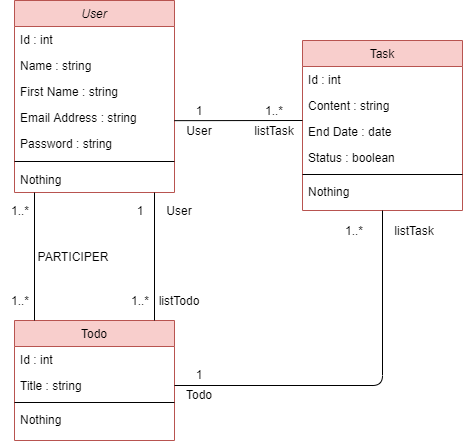

The diagram above was exported from draw.io. Its source (the exported page's mxGraphModel, read from the mxfile embedded in the PNG):
<mxGraphModel dx="2370" dy="1190" grid="1" gridSize="10" guides="1" tooltips="1" connect="1" arrows="1" fold="1" page="1" pageScale="1" pageWidth="827" pageHeight="1169" math="0" shadow="0">
  <root>
    <mxCell id="WIyWlLk6GJQsqaUBKTNV-0" />
    <mxCell id="WIyWlLk6GJQsqaUBKTNV-1" parent="WIyWlLk6GJQsqaUBKTNV-0" />
    <mxCell id="zkfFHV4jXpPFQw0GAbJ--0" value="User" style="swimlane;fontStyle=2;align=center;verticalAlign=top;childLayout=stackLayout;horizontal=1;startSize=26;horizontalStack=0;resizeParent=1;resizeLast=0;collapsible=1;marginBottom=0;rounded=0;shadow=0;strokeWidth=1;fillColor=#f8cecc;strokeColor=#b85450;" parent="WIyWlLk6GJQsqaUBKTNV-1" vertex="1">
      <mxGeometry x="220" y="80" width="160" height="192" as="geometry">
        <mxRectangle x="220" y="80" width="160" height="26" as="alternateBounds" />
      </mxGeometry>
    </mxCell>
    <mxCell id="zkfFHV4jXpPFQw0GAbJ--1" value="Id : int" style="text;align=left;verticalAlign=top;spacingLeft=4;spacingRight=4;overflow=hidden;rotatable=0;points=[[0,0.5],[1,0.5]];portConstraint=eastwest;" parent="zkfFHV4jXpPFQw0GAbJ--0" vertex="1">
      <mxGeometry y="26" width="160" height="26" as="geometry" />
    </mxCell>
    <mxCell id="zkfFHV4jXpPFQw0GAbJ--2" value="Name : string" style="text;align=left;verticalAlign=top;spacingLeft=4;spacingRight=4;overflow=hidden;rotatable=0;points=[[0,0.5],[1,0.5]];portConstraint=eastwest;rounded=0;shadow=0;html=0;" parent="zkfFHV4jXpPFQw0GAbJ--0" vertex="1">
      <mxGeometry y="52" width="160" height="26" as="geometry" />
    </mxCell>
    <mxCell id="Sp6NG5ZuD1qXBYaKKK9z-0" value="First Name : string" style="text;align=left;verticalAlign=top;spacingLeft=4;spacingRight=4;overflow=hidden;rotatable=0;points=[[0,0.5],[1,0.5]];portConstraint=eastwest;rounded=0;shadow=0;html=0;" vertex="1" parent="zkfFHV4jXpPFQw0GAbJ--0">
      <mxGeometry y="78" width="160" height="26" as="geometry" />
    </mxCell>
    <mxCell id="Sp6NG5ZuD1qXBYaKKK9z-1" value="Email Address : string" style="text;align=left;verticalAlign=top;spacingLeft=4;spacingRight=4;overflow=hidden;rotatable=0;points=[[0,0.5],[1,0.5]];portConstraint=eastwest;rounded=0;shadow=0;html=0;" vertex="1" parent="zkfFHV4jXpPFQw0GAbJ--0">
      <mxGeometry y="104" width="160" height="26" as="geometry" />
    </mxCell>
    <mxCell id="zkfFHV4jXpPFQw0GAbJ--3" value="Password : string" style="text;align=left;verticalAlign=top;spacingLeft=4;spacingRight=4;overflow=hidden;rotatable=0;points=[[0,0.5],[1,0.5]];portConstraint=eastwest;rounded=0;shadow=0;html=0;" parent="zkfFHV4jXpPFQw0GAbJ--0" vertex="1">
      <mxGeometry y="130" width="160" height="26" as="geometry" />
    </mxCell>
    <mxCell id="zkfFHV4jXpPFQw0GAbJ--4" value="" style="line;html=1;strokeWidth=1;align=left;verticalAlign=middle;spacingTop=-1;spacingLeft=3;spacingRight=3;rotatable=0;labelPosition=right;points=[];portConstraint=eastwest;" parent="zkfFHV4jXpPFQw0GAbJ--0" vertex="1">
      <mxGeometry y="156" width="160" height="10" as="geometry" />
    </mxCell>
    <mxCell id="zkfFHV4jXpPFQw0GAbJ--5" value="Nothing" style="text;align=left;verticalAlign=top;spacingLeft=4;spacingRight=4;overflow=hidden;rotatable=0;points=[[0,0.5],[1,0.5]];portConstraint=eastwest;" parent="zkfFHV4jXpPFQw0GAbJ--0" vertex="1">
      <mxGeometry y="166" width="160" height="26" as="geometry" />
    </mxCell>
    <mxCell id="zkfFHV4jXpPFQw0GAbJ--17" value="Task" style="swimlane;fontStyle=0;align=center;verticalAlign=top;childLayout=stackLayout;horizontal=1;startSize=26;horizontalStack=0;resizeParent=1;resizeLast=0;collapsible=1;marginBottom=0;rounded=0;shadow=0;strokeWidth=1;fillColor=#f8cecc;strokeColor=#b85450;" parent="WIyWlLk6GJQsqaUBKTNV-1" vertex="1">
      <mxGeometry x="508" y="120" width="160" height="170" as="geometry">
        <mxRectangle x="550" y="140" width="160" height="26" as="alternateBounds" />
      </mxGeometry>
    </mxCell>
    <mxCell id="zkfFHV4jXpPFQw0GAbJ--18" value="Id : int" style="text;align=left;verticalAlign=top;spacingLeft=4;spacingRight=4;overflow=hidden;rotatable=0;points=[[0,0.5],[1,0.5]];portConstraint=eastwest;" parent="zkfFHV4jXpPFQw0GAbJ--17" vertex="1">
      <mxGeometry y="26" width="160" height="26" as="geometry" />
    </mxCell>
    <mxCell id="zkfFHV4jXpPFQw0GAbJ--19" value="Content : string" style="text;align=left;verticalAlign=top;spacingLeft=4;spacingRight=4;overflow=hidden;rotatable=0;points=[[0,0.5],[1,0.5]];portConstraint=eastwest;rounded=0;shadow=0;html=0;" parent="zkfFHV4jXpPFQw0GAbJ--17" vertex="1">
      <mxGeometry y="52" width="160" height="26" as="geometry" />
    </mxCell>
    <mxCell id="zkfFHV4jXpPFQw0GAbJ--20" value="End Date : date" style="text;align=left;verticalAlign=top;spacingLeft=4;spacingRight=4;overflow=hidden;rotatable=0;points=[[0,0.5],[1,0.5]];portConstraint=eastwest;rounded=0;shadow=0;html=0;" parent="zkfFHV4jXpPFQw0GAbJ--17" vertex="1">
      <mxGeometry y="78" width="160" height="26" as="geometry" />
    </mxCell>
    <mxCell id="zkfFHV4jXpPFQw0GAbJ--21" value="Status : boolean" style="text;align=left;verticalAlign=top;spacingLeft=4;spacingRight=4;overflow=hidden;rotatable=0;points=[[0,0.5],[1,0.5]];portConstraint=eastwest;rounded=0;shadow=0;html=0;" parent="zkfFHV4jXpPFQw0GAbJ--17" vertex="1">
      <mxGeometry y="104" width="160" height="26" as="geometry" />
    </mxCell>
    <mxCell id="zkfFHV4jXpPFQw0GAbJ--23" value="" style="line;html=1;strokeWidth=1;align=left;verticalAlign=middle;spacingTop=-1;spacingLeft=3;spacingRight=3;rotatable=0;labelPosition=right;points=[];portConstraint=eastwest;" parent="zkfFHV4jXpPFQw0GAbJ--17" vertex="1">
      <mxGeometry y="130" width="160" height="8" as="geometry" />
    </mxCell>
    <mxCell id="zkfFHV4jXpPFQw0GAbJ--24" value="Nothing" style="text;align=left;verticalAlign=top;spacingLeft=4;spacingRight=4;overflow=hidden;rotatable=0;points=[[0,0.5],[1,0.5]];portConstraint=eastwest;" parent="zkfFHV4jXpPFQw0GAbJ--17" vertex="1">
      <mxGeometry y="138" width="160" height="26" as="geometry" />
    </mxCell>
    <mxCell id="Sp6NG5ZuD1qXBYaKKK9z-3" value="Todo" style="swimlane;fontStyle=0;align=center;verticalAlign=top;childLayout=stackLayout;horizontal=1;startSize=26;horizontalStack=0;resizeParent=1;resizeLast=0;collapsible=1;marginBottom=0;rounded=0;shadow=0;strokeWidth=1;fillColor=#f8cecc;strokeColor=#b85450;" vertex="1" parent="WIyWlLk6GJQsqaUBKTNV-1">
      <mxGeometry x="220" y="400" width="160" height="120" as="geometry">
        <mxRectangle x="550" y="140" width="160" height="26" as="alternateBounds" />
      </mxGeometry>
    </mxCell>
    <mxCell id="Sp6NG5ZuD1qXBYaKKK9z-4" value="Id : int" style="text;align=left;verticalAlign=top;spacingLeft=4;spacingRight=4;overflow=hidden;rotatable=0;points=[[0,0.5],[1,0.5]];portConstraint=eastwest;" vertex="1" parent="Sp6NG5ZuD1qXBYaKKK9z-3">
      <mxGeometry y="26" width="160" height="26" as="geometry" />
    </mxCell>
    <mxCell id="Sp6NG5ZuD1qXBYaKKK9z-5" value="Title : string" style="text;align=left;verticalAlign=top;spacingLeft=4;spacingRight=4;overflow=hidden;rotatable=0;points=[[0,0.5],[1,0.5]];portConstraint=eastwest;rounded=0;shadow=0;html=0;" vertex="1" parent="Sp6NG5ZuD1qXBYaKKK9z-3">
      <mxGeometry y="52" width="160" height="26" as="geometry" />
    </mxCell>
    <mxCell id="Sp6NG5ZuD1qXBYaKKK9z-8" value="" style="line;html=1;strokeWidth=1;align=left;verticalAlign=middle;spacingTop=-1;spacingLeft=3;spacingRight=3;rotatable=0;labelPosition=right;points=[];portConstraint=eastwest;" vertex="1" parent="Sp6NG5ZuD1qXBYaKKK9z-3">
      <mxGeometry y="78" width="160" height="8" as="geometry" />
    </mxCell>
    <mxCell id="Sp6NG5ZuD1qXBYaKKK9z-9" value="Nothing" style="text;align=left;verticalAlign=top;spacingLeft=4;spacingRight=4;overflow=hidden;rotatable=0;points=[[0,0.5],[1,0.5]];portConstraint=eastwest;" vertex="1" parent="Sp6NG5ZuD1qXBYaKKK9z-3">
      <mxGeometry y="86" width="160" height="26" as="geometry" />
    </mxCell>
    <mxCell id="Sp6NG5ZuD1qXBYaKKK9z-40" value="User" style="text;html=1;strokeColor=none;fillColor=none;align=center;verticalAlign=middle;whiteSpace=wrap;rounded=0;" vertex="1" parent="WIyWlLk6GJQsqaUBKTNV-1">
      <mxGeometry x="385" y="200" width="40" height="20" as="geometry" />
    </mxCell>
    <mxCell id="Sp6NG5ZuD1qXBYaKKK9z-41" value="listTask" style="text;html=1;strokeColor=none;fillColor=none;align=center;verticalAlign=middle;whiteSpace=wrap;rounded=0;" vertex="1" parent="WIyWlLk6GJQsqaUBKTNV-1">
      <mxGeometry x="460" y="200" width="40" height="20" as="geometry" />
    </mxCell>
    <mxCell id="Sp6NG5ZuD1qXBYaKKK9z-42" value="1" style="text;html=1;strokeColor=none;fillColor=none;align=center;verticalAlign=middle;whiteSpace=wrap;rounded=0;" vertex="1" parent="WIyWlLk6GJQsqaUBKTNV-1">
      <mxGeometry x="385" y="180" width="40" height="20" as="geometry" />
    </mxCell>
    <mxCell id="Sp6NG5ZuD1qXBYaKKK9z-43" value="1..*" style="text;html=1;strokeColor=none;fillColor=none;align=center;verticalAlign=middle;whiteSpace=wrap;rounded=0;" vertex="1" parent="WIyWlLk6GJQsqaUBKTNV-1">
      <mxGeometry x="460" y="180" width="40" height="20" as="geometry" />
    </mxCell>
    <mxCell id="Sp6NG5ZuD1qXBYaKKK9z-47" value="" style="endArrow=none;html=1;entryX=0.999;entryY=0.621;entryDx=0;entryDy=0;exitX=0;exitY=0.077;exitDx=0;exitDy=0;exitPerimeter=0;entryPerimeter=0;" edge="1" parent="WIyWlLk6GJQsqaUBKTNV-1" source="zkfFHV4jXpPFQw0GAbJ--20" target="Sp6NG5ZuD1qXBYaKKK9z-1">
      <mxGeometry width="50" height="50" relative="1" as="geometry">
        <mxPoint x="410" y="350" as="sourcePoint" />
        <mxPoint x="460" y="300" as="targetPoint" />
      </mxGeometry>
    </mxCell>
    <mxCell id="Sp6NG5ZuD1qXBYaKKK9z-49" value="" style="group" vertex="1" connectable="0" parent="WIyWlLk6GJQsqaUBKTNV-1">
      <mxGeometry x="326" y="272" width="79" height="128" as="geometry" />
    </mxCell>
    <mxCell id="Sp6NG5ZuD1qXBYaKKK9z-20" value="listTodo" style="text;html=1;strokeColor=none;fillColor=none;align=center;verticalAlign=middle;whiteSpace=wrap;rounded=0;" vertex="1" parent="Sp6NG5ZuD1qXBYaKKK9z-49">
      <mxGeometry x="39" y="98" width="40" height="20" as="geometry" />
    </mxCell>
    <mxCell id="Sp6NG5ZuD1qXBYaKKK9z-21" value="User" style="text;html=1;strokeColor=none;fillColor=none;align=center;verticalAlign=middle;whiteSpace=wrap;rounded=0;" vertex="1" parent="Sp6NG5ZuD1qXBYaKKK9z-49">
      <mxGeometry x="39" y="8" width="40" height="20" as="geometry" />
    </mxCell>
    <mxCell id="Sp6NG5ZuD1qXBYaKKK9z-44" value="1" style="text;html=1;strokeColor=none;fillColor=none;align=center;verticalAlign=middle;whiteSpace=wrap;rounded=0;" vertex="1" parent="Sp6NG5ZuD1qXBYaKKK9z-49">
      <mxGeometry y="8" width="40" height="20" as="geometry" />
    </mxCell>
    <mxCell id="Sp6NG5ZuD1qXBYaKKK9z-45" value="1..*" style="text;html=1;strokeColor=none;fillColor=none;align=center;verticalAlign=middle;whiteSpace=wrap;rounded=0;" vertex="1" parent="Sp6NG5ZuD1qXBYaKKK9z-49">
      <mxGeometry y="98" width="40" height="20" as="geometry" />
    </mxCell>
    <mxCell id="Sp6NG5ZuD1qXBYaKKK9z-46" value="" style="endArrow=none;html=1;entryX=0.5;entryY=1;entryDx=0;entryDy=0;exitX=0.5;exitY=0;exitDx=0;exitDy=0;" edge="1" parent="Sp6NG5ZuD1qXBYaKKK9z-49">
      <mxGeometry width="50" height="50" relative="1" as="geometry">
        <mxPoint x="34" y="128" as="sourcePoint" />
        <mxPoint x="34" as="targetPoint" />
      </mxGeometry>
    </mxCell>
    <mxCell id="Sp6NG5ZuD1qXBYaKKK9z-50" value="" style="group" vertex="1" connectable="0" parent="WIyWlLk6GJQsqaUBKTNV-1">
      <mxGeometry x="206" y="272" width="79" height="128" as="geometry" />
    </mxCell>
    <mxCell id="Sp6NG5ZuD1qXBYaKKK9z-52" value="PARTICIPER" style="text;html=1;strokeColor=none;fillColor=none;align=center;verticalAlign=middle;whiteSpace=wrap;rounded=0;" vertex="1" parent="Sp6NG5ZuD1qXBYaKKK9z-50">
      <mxGeometry x="53" y="54" width="40" height="20" as="geometry" />
    </mxCell>
    <mxCell id="Sp6NG5ZuD1qXBYaKKK9z-53" value="1..*" style="text;html=1;strokeColor=none;fillColor=none;align=center;verticalAlign=middle;whiteSpace=wrap;rounded=0;" vertex="1" parent="Sp6NG5ZuD1qXBYaKKK9z-50">
      <mxGeometry y="8" width="40" height="20" as="geometry" />
    </mxCell>
    <mxCell id="Sp6NG5ZuD1qXBYaKKK9z-54" value="1..*" style="text;html=1;strokeColor=none;fillColor=none;align=center;verticalAlign=middle;whiteSpace=wrap;rounded=0;" vertex="1" parent="Sp6NG5ZuD1qXBYaKKK9z-50">
      <mxGeometry y="98" width="40" height="20" as="geometry" />
    </mxCell>
    <mxCell id="Sp6NG5ZuD1qXBYaKKK9z-55" value="" style="endArrow=none;html=1;entryX=0.5;entryY=1;entryDx=0;entryDy=0;exitX=0.5;exitY=0;exitDx=0;exitDy=0;" edge="1" parent="Sp6NG5ZuD1qXBYaKKK9z-50">
      <mxGeometry width="50" height="50" relative="1" as="geometry">
        <mxPoint x="34" y="128" as="sourcePoint" />
        <mxPoint x="34" as="targetPoint" />
      </mxGeometry>
    </mxCell>
    <mxCell id="Sp6NG5ZuD1qXBYaKKK9z-56" value="" style="endArrow=none;html=1;exitX=1;exitY=0.5;exitDx=0;exitDy=0;entryX=0.5;entryY=1;entryDx=0;entryDy=0;" edge="1" parent="WIyWlLk6GJQsqaUBKTNV-1" source="Sp6NG5ZuD1qXBYaKKK9z-5" target="zkfFHV4jXpPFQw0GAbJ--17">
      <mxGeometry width="50" height="50" relative="1" as="geometry">
        <mxPoint x="480" y="480" as="sourcePoint" />
        <mxPoint x="600" y="290" as="targetPoint" />
        <Array as="points">
          <mxPoint x="588" y="465" />
        </Array>
      </mxGeometry>
    </mxCell>
    <mxCell id="Sp6NG5ZuD1qXBYaKKK9z-57" value="Todo" style="text;html=1;strokeColor=none;fillColor=none;align=center;verticalAlign=middle;whiteSpace=wrap;rounded=0;" vertex="1" parent="WIyWlLk6GJQsqaUBKTNV-1">
      <mxGeometry x="385" y="464" width="40" height="20" as="geometry" />
    </mxCell>
    <mxCell id="Sp6NG5ZuD1qXBYaKKK9z-58" value="listTask" style="text;html=1;strokeColor=none;fillColor=none;align=center;verticalAlign=middle;whiteSpace=wrap;rounded=0;" vertex="1" parent="WIyWlLk6GJQsqaUBKTNV-1">
      <mxGeometry x="600" y="300" width="40" height="20" as="geometry" />
    </mxCell>
    <mxCell id="Sp6NG5ZuD1qXBYaKKK9z-59" value="1" style="text;html=1;strokeColor=none;fillColor=none;align=center;verticalAlign=middle;whiteSpace=wrap;rounded=0;" vertex="1" parent="WIyWlLk6GJQsqaUBKTNV-1">
      <mxGeometry x="385" y="444" width="40" height="20" as="geometry" />
    </mxCell>
    <mxCell id="Sp6NG5ZuD1qXBYaKKK9z-60" value="1..*" style="text;html=1;strokeColor=none;fillColor=none;align=center;verticalAlign=middle;whiteSpace=wrap;rounded=0;" vertex="1" parent="WIyWlLk6GJQsqaUBKTNV-1">
      <mxGeometry x="540" y="300" width="40" height="20" as="geometry" />
    </mxCell>
  </root>
</mxGraphModel>